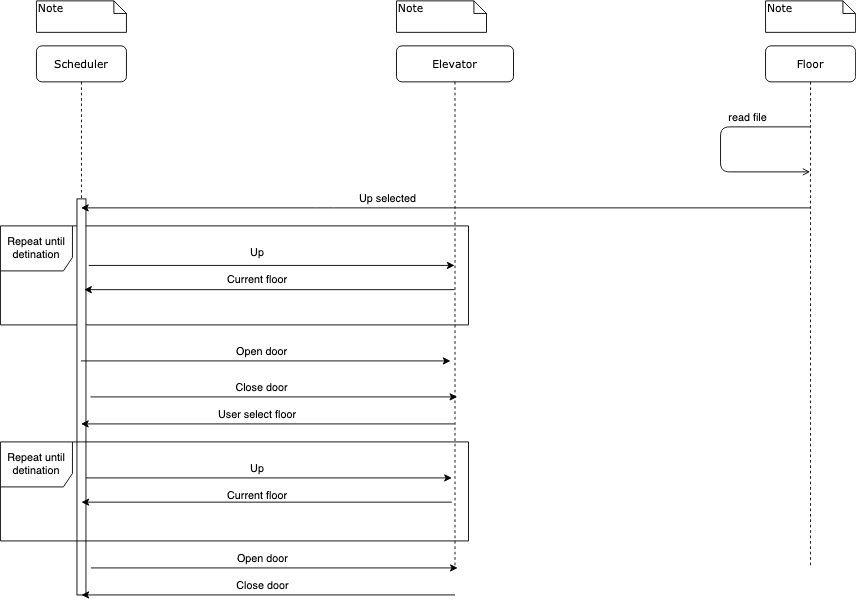

The diagram above was exported from draw.io. Its source (the exported page's mxGraphModel, read from the mxfile embedded in the PNG):
<mxGraphModel dx="998" dy="864" grid="1" gridSize="10" guides="1" tooltips="1" connect="1" arrows="1" fold="1" page="1" pageScale="1" pageWidth="1100" pageHeight="850" background="#ffffff" math="0" shadow="0">
  <root>
    <mxCell id="0" />
    <mxCell id="1" parent="0" />
    <mxCell id="7baba1c4bc27f4b0-2" value="Elevator" style="shape=umlLifeline;perimeter=lifelinePerimeter;whiteSpace=wrap;html=1;container=1;collapsible=0;recursiveResize=0;outlineConnect=0;rounded=1;shadow=0;comic=0;labelBackgroundColor=none;strokeWidth=1;fontFamily=Verdana;fontSize=12;align=center;" parent="1" vertex="1">
      <mxGeometry x="500" y="80" width="130" height="580" as="geometry" />
    </mxCell>
    <mxCell id="7baba1c4bc27f4b0-3" value="Floor" style="shape=umlLifeline;perimeter=lifelinePerimeter;whiteSpace=wrap;html=1;container=1;collapsible=0;recursiveResize=0;outlineConnect=0;rounded=1;shadow=0;comic=0;labelBackgroundColor=none;strokeWidth=1;fontFamily=Verdana;fontSize=12;align=center;" parent="1" vertex="1">
      <mxGeometry x="910" y="80" width="100" height="580" as="geometry" />
    </mxCell>
    <mxCell id="7baba1c4bc27f4b0-8" value="Scheduler" style="shape=umlLifeline;perimeter=lifelinePerimeter;whiteSpace=wrap;html=1;container=1;collapsible=0;recursiveResize=0;outlineConnect=0;rounded=1;shadow=0;comic=0;labelBackgroundColor=none;strokeWidth=1;fontFamily=Verdana;fontSize=12;align=center;" parent="1" vertex="1">
      <mxGeometry x="100" y="80" width="100" height="580" as="geometry" />
    </mxCell>
    <mxCell id="7baba1c4bc27f4b0-40" value="Note" style="shape=note;whiteSpace=wrap;html=1;size=14;verticalAlign=top;align=left;spacingTop=-6;rounded=0;shadow=0;comic=0;labelBackgroundColor=none;strokeWidth=1;fontFamily=Verdana;fontSize=12" parent="1" vertex="1">
      <mxGeometry x="100" y="30" width="100" height="35" as="geometry" />
    </mxCell>
    <mxCell id="7baba1c4bc27f4b0-41" value="Note" style="shape=note;whiteSpace=wrap;html=1;size=14;verticalAlign=top;align=left;spacingTop=-6;rounded=0;shadow=0;comic=0;labelBackgroundColor=none;strokeWidth=1;fontFamily=Verdana;fontSize=12" parent="1" vertex="1">
      <mxGeometry x="500" y="30" width="100" height="35" as="geometry" />
    </mxCell>
    <mxCell id="7baba1c4bc27f4b0-42" value="Note" style="shape=note;whiteSpace=wrap;html=1;size=14;verticalAlign=top;align=left;spacingTop=-6;rounded=0;shadow=0;comic=0;labelBackgroundColor=none;strokeWidth=1;fontFamily=Verdana;fontSize=12" parent="1" vertex="1">
      <mxGeometry x="910" y="30" width="100" height="35" as="geometry" />
    </mxCell>
    <mxCell id="O-ReZhG5VVKuECcwU8g2-13" value="Repeat until detination" style="shape=umlFrame;whiteSpace=wrap;html=1;align=center;width=80;height=50;" parent="1" vertex="1">
      <mxGeometry x="60" y="280" width="520" height="110" as="geometry" />
    </mxCell>
    <mxCell id="7baba1c4bc27f4b0-9" value="" style="html=1;points=[];perimeter=orthogonalPerimeter;rounded=0;shadow=0;comic=0;labelBackgroundColor=none;strokeWidth=1;fontFamily=Verdana;fontSize=12;align=center;" parent="1" vertex="1">
      <mxGeometry x="145" y="250" width="10" height="440" as="geometry" />
    </mxCell>
    <mxCell id="O-ReZhG5VVKuECcwU8g2-1" value="" style="endArrow=classic;html=1;" parent="1" edge="1">
      <mxGeometry width="50" height="50" relative="1" as="geometry">
        <mxPoint x="959.5" y="260" as="sourcePoint" />
        <mxPoint x="149.5" y="260" as="targetPoint" />
        <Array as="points">
          <mxPoint x="420" y="260" />
        </Array>
      </mxGeometry>
    </mxCell>
    <mxCell id="O-ReZhG5VVKuECcwU8g2-2" value="Up selected" style="text;html=1;align=center;verticalAlign=middle;resizable=0;points=[];autosize=1;" parent="1" vertex="1">
      <mxGeometry x="450" y="240" width="80" height="20" as="geometry" />
    </mxCell>
    <mxCell id="O-ReZhG5VVKuECcwU8g2-4" value="Up" style="text;html=1;align=center;verticalAlign=middle;resizable=0;points=[];autosize=1;" parent="1" vertex="1">
      <mxGeometry x="330" y="300" width="30" height="20" as="geometry" />
    </mxCell>
    <mxCell id="O-ReZhG5VVKuECcwU8g2-11" value="" style="endArrow=classic;html=1;exitX=1.3;exitY=0.168;exitDx=0;exitDy=0;exitPerimeter=0;" parent="1" source="7baba1c4bc27f4b0-9" edge="1">
      <mxGeometry width="50" height="50" relative="1" as="geometry">
        <mxPoint x="500" y="370" as="sourcePoint" />
        <mxPoint x="564.5" y="323.9200000000001" as="targetPoint" />
        <Array as="points" />
      </mxGeometry>
    </mxCell>
    <mxCell id="O-ReZhG5VVKuECcwU8g2-12" value="" style="endArrow=none;html=1;exitX=1.1;exitY=0.161;exitDx=0;exitDy=0;exitPerimeter=0;startArrow=classic;startFill=1;endFill=0;" parent="1" edge="1">
      <mxGeometry width="50" height="50" relative="1" as="geometry">
        <mxPoint x="153" y="350.8399999999999" as="sourcePoint" />
        <mxPoint x="564.5" y="350.8399999999999" as="targetPoint" />
      </mxGeometry>
    </mxCell>
    <mxCell id="O-ReZhG5VVKuECcwU8g2-14" value="Current floor" style="text;html=1;align=center;verticalAlign=middle;resizable=0;points=[];autosize=1;" parent="1" vertex="1">
      <mxGeometry x="305" y="330" width="80" height="20" as="geometry" />
    </mxCell>
    <mxCell id="O-ReZhG5VVKuECcwU8g2-15" value="" style="endArrow=classic;html=1;" parent="1" edge="1">
      <mxGeometry width="50" height="50" relative="1" as="geometry">
        <mxPoint x="564.5" y="500" as="sourcePoint" />
        <mxPoint x="149.5" y="500" as="targetPoint" />
      </mxGeometry>
    </mxCell>
    <mxCell id="O-ReZhG5VVKuECcwU8g2-16" value="User select floor" style="text;html=1;align=center;verticalAlign=middle;resizable=0;points=[];autosize=1;" parent="1" vertex="1">
      <mxGeometry x="295" y="480" width="100" height="20" as="geometry" />
    </mxCell>
    <mxCell id="O-ReZhG5VVKuECcwU8g2-17" value="Repeat until detination" style="shape=umlFrame;whiteSpace=wrap;html=1;align=center;width=80;height=50;" parent="1" vertex="1">
      <mxGeometry x="60" y="520" width="520" height="110" as="geometry" />
    </mxCell>
    <mxCell id="O-ReZhG5VVKuECcwU8g2-18" value="Up" style="text;html=1;align=center;verticalAlign=middle;resizable=0;points=[];autosize=1;" parent="1" vertex="1">
      <mxGeometry x="330" y="540" width="30" height="20" as="geometry" />
    </mxCell>
    <mxCell id="O-ReZhG5VVKuECcwU8g2-19" value="Current floor" style="text;html=1;align=center;verticalAlign=middle;resizable=0;points=[];autosize=1;" parent="1" vertex="1">
      <mxGeometry x="305" y="570" width="80" height="20" as="geometry" />
    </mxCell>
    <mxCell id="O-ReZhG5VVKuECcwU8g2-20" value="" style="endArrow=classic;html=1;exitX=1.3;exitY=0.168;exitDx=0;exitDy=0;exitPerimeter=0;" parent="1" edge="1">
      <mxGeometry width="50" height="50" relative="1" as="geometry">
        <mxPoint x="155" y="560.0000000000001" as="sourcePoint" />
        <mxPoint x="561.5" y="560.0000000000001" as="targetPoint" />
        <Array as="points" />
      </mxGeometry>
    </mxCell>
    <mxCell id="O-ReZhG5VVKuECcwU8g2-21" value="" style="endArrow=none;html=1;exitX=1.1;exitY=0.161;exitDx=0;exitDy=0;exitPerimeter=0;startArrow=classic;startFill=1;endFill=0;" parent="1" edge="1">
      <mxGeometry width="50" height="50" relative="1" as="geometry">
        <mxPoint x="150" y="586.92" as="sourcePoint" />
        <mxPoint x="561.5" y="586.92" as="targetPoint" />
      </mxGeometry>
    </mxCell>
    <mxCell id="O-ReZhG5VVKuECcwU8g2-22" value="" style="endArrow=classic;html=1;" parent="1" edge="1">
      <mxGeometry width="50" height="50" relative="1" as="geometry">
        <mxPoint x="149.5" y="430" as="sourcePoint" />
        <mxPoint x="560" y="430" as="targetPoint" />
      </mxGeometry>
    </mxCell>
    <mxCell id="O-ReZhG5VVKuECcwU8g2-23" value="Open door" style="text;html=1;align=center;verticalAlign=middle;resizable=0;points=[];autosize=1;" parent="1" vertex="1">
      <mxGeometry x="315" y="410" width="70" height="20" as="geometry" />
    </mxCell>
    <mxCell id="O-ReZhG5VVKuECcwU8g2-24" value="" style="endArrow=classic;html=1;exitX=1.2;exitY=0.436;exitDx=0;exitDy=0;exitPerimeter=0;" parent="1" edge="1">
      <mxGeometry width="50" height="50" relative="1" as="geometry">
        <mxPoint x="160" y="469.99999999999994" as="sourcePoint" />
        <mxPoint x="567.5" y="469.99999999999994" as="targetPoint" />
      </mxGeometry>
    </mxCell>
    <mxCell id="O-ReZhG5VVKuECcwU8g2-25" value="Close door" style="text;html=1;align=center;verticalAlign=middle;resizable=0;points=[];autosize=1;" parent="1" vertex="1">
      <mxGeometry x="315" y="450" width="70" height="20" as="geometry" />
    </mxCell>
    <mxCell id="O-ReZhG5VVKuECcwU8g2-26" value="" style="endArrow=classic;html=1;" parent="1" edge="1">
      <mxGeometry width="50" height="50" relative="1" as="geometry">
        <mxPoint x="565" y="690" as="sourcePoint" />
        <mxPoint x="150" y="690" as="targetPoint" />
      </mxGeometry>
    </mxCell>
    <mxCell id="O-ReZhG5VVKuECcwU8g2-27" value="Close door" style="text;html=1;align=center;verticalAlign=middle;resizable=0;points=[];autosize=1;" parent="1" vertex="1">
      <mxGeometry x="315.5" y="670" width="70" height="20" as="geometry" />
    </mxCell>
    <mxCell id="O-ReZhG5VVKuECcwU8g2-28" value="" style="endArrow=classic;html=1;exitX=1.2;exitY=0.436;exitDx=0;exitDy=0;exitPerimeter=0;" parent="1" edge="1">
      <mxGeometry width="50" height="50" relative="1" as="geometry">
        <mxPoint x="160.5" y="660" as="sourcePoint" />
        <mxPoint x="568" y="660" as="targetPoint" />
      </mxGeometry>
    </mxCell>
    <mxCell id="O-ReZhG5VVKuECcwU8g2-29" value="Open door" style="text;html=1;align=center;verticalAlign=middle;resizable=0;points=[];autosize=1;" parent="1" vertex="1">
      <mxGeometry x="315.5" y="640" width="70" height="20" as="geometry" />
    </mxCell>
    <mxCell id="XthVizkDeNePyYema2R6-2" value="" style="endArrow=open;html=1;endFill=0;" parent="1" source="7baba1c4bc27f4b0-3" target="7baba1c4bc27f4b0-3" edge="1">
      <mxGeometry width="50" height="50" relative="1" as="geometry">
        <mxPoint x="870" y="200" as="sourcePoint" />
        <mxPoint x="890" y="230" as="targetPoint" />
        <Array as="points">
          <mxPoint x="860" y="170" />
          <mxPoint x="860" y="220" />
        </Array>
      </mxGeometry>
    </mxCell>
    <mxCell id="XthVizkDeNePyYema2R6-3" value="read file" style="text;html=1;align=center;verticalAlign=middle;resizable=0;points=[];autosize=1;" parent="1" vertex="1">
      <mxGeometry x="860" y="150" width="60" height="20" as="geometry" />
    </mxCell>
  </root>
</mxGraphModel>